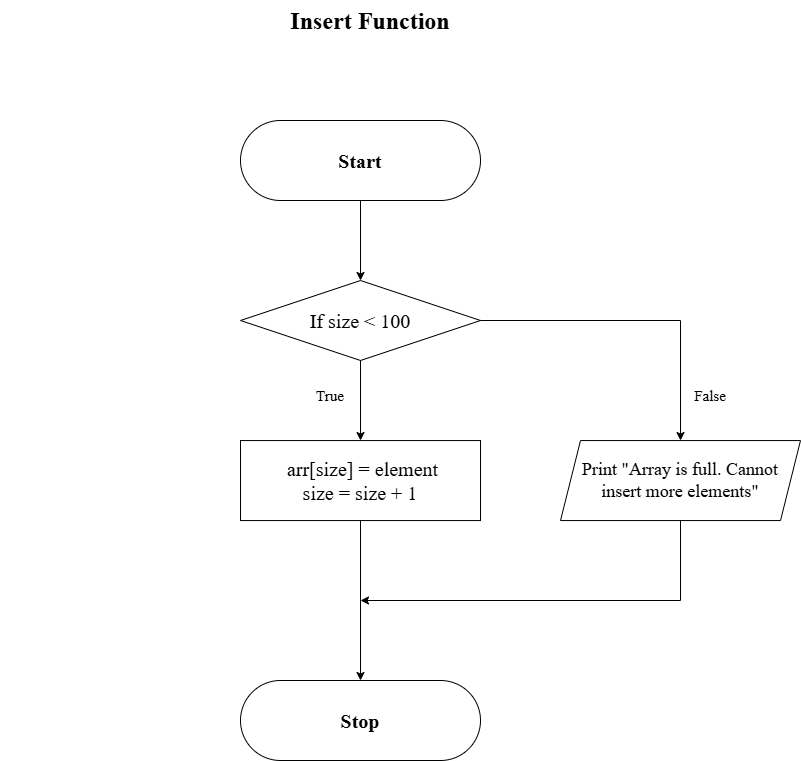

The diagram above was exported from draw.io. Its source (the exported page's mxGraphModel, read from the mxfile embedded in the PNG):
<mxGraphModel dx="1137" dy="656" grid="1" gridSize="10" guides="1" tooltips="1" connect="1" arrows="1" fold="1" page="1" pageScale="1" pageWidth="827" pageHeight="1169" math="0" shadow="0">
  <root>
    <mxCell id="0" />
    <mxCell id="1" parent="0" />
    <mxCell id="FAIFRVlckglI0g--g-Vy-1" value="&lt;h1 style=&quot;margin-top: 0px;&quot;&gt;Insert Function&lt;/h1&gt;" style="text;html=1;whiteSpace=wrap;overflow=hidden;rounded=0;align=center;fontFamily=Times New Roman;" parent="1" vertex="1">
      <mxGeometry x="40" y="40" width="740" height="60" as="geometry" />
    </mxCell>
    <mxCell id="FAIFRVlckglI0g--g-Vy-2" value="" style="rounded=1;whiteSpace=wrap;html=1;arcSize=50;fontFamily=Times New Roman;" parent="1" vertex="1">
      <mxGeometry x="280" y="160" width="240" height="80" as="geometry" />
    </mxCell>
    <mxCell id="FAIFRVlckglI0g--g-Vy-28" value="" style="edgeStyle=orthogonalEdgeStyle;rounded=0;orthogonalLoop=1;jettySize=auto;html=1;fontFamily=Times New Roman;" parent="1" source="FAIFRVlckglI0g--g-Vy-3" target="FAIFRVlckglI0g--g-Vy-7" edge="1">
      <mxGeometry relative="1" as="geometry" />
    </mxCell>
    <mxCell id="FAIFRVlckglI0g--g-Vy-3" value="&lt;b&gt;Start&lt;/b&gt;" style="text;html=1;whiteSpace=wrap;strokeColor=none;fillColor=none;align=center;verticalAlign=middle;rounded=0;fontSize=20;fontFamily=Times New Roman;" parent="1" vertex="1">
      <mxGeometry x="280" y="160" width="240" height="80" as="geometry" />
    </mxCell>
    <mxCell id="FAIFRVlckglI0g--g-Vy-4" value="" style="rhombus;whiteSpace=wrap;html=1;fontFamily=Times New Roman;" parent="1" vertex="1">
      <mxGeometry x="280" y="320" width="240" height="80" as="geometry" />
    </mxCell>
    <mxCell id="FAIFRVlckglI0g--g-Vy-18" style="edgeStyle=orthogonalEdgeStyle;rounded=0;orthogonalLoop=1;jettySize=auto;html=1;exitX=1;exitY=0.5;exitDx=0;exitDy=0;entryX=0.5;entryY=0;entryDx=0;entryDy=0;fontFamily=Times New Roman;" parent="1" source="FAIFRVlckglI0g--g-Vy-7" target="FAIFRVlckglI0g--g-Vy-16" edge="1">
      <mxGeometry relative="1" as="geometry">
        <mxPoint x="667" y="350.05" as="sourcePoint" />
      </mxGeometry>
    </mxCell>
    <mxCell id="DjTB0YqIuI9d45mR9ZeH-3" value="" style="edgeStyle=orthogonalEdgeStyle;rounded=0;orthogonalLoop=1;jettySize=auto;html=1;" edge="1" parent="1" source="FAIFRVlckglI0g--g-Vy-7" target="FAIFRVlckglI0g--g-Vy-12">
      <mxGeometry relative="1" as="geometry" />
    </mxCell>
    <mxCell id="FAIFRVlckglI0g--g-Vy-7" value="If size &amp;lt; 100" style="text;html=1;whiteSpace=wrap;strokeColor=none;fillColor=none;align=center;verticalAlign=middle;rounded=0;fontSize=20;fontFamily=Times New Roman;" parent="1" vertex="1">
      <mxGeometry x="280" y="320" width="240" height="80" as="geometry" />
    </mxCell>
    <mxCell id="FAIFRVlckglI0g--g-Vy-8" value="" style="rounded=1;whiteSpace=wrap;html=1;arcSize=50;fontFamily=Times New Roman;" parent="1" vertex="1">
      <mxGeometry x="280" y="720" width="240" height="80" as="geometry" />
    </mxCell>
    <mxCell id="FAIFRVlckglI0g--g-Vy-9" value="&lt;b&gt;Stop&lt;/b&gt;" style="text;html=1;whiteSpace=wrap;strokeColor=none;fillColor=none;align=center;verticalAlign=middle;rounded=0;fontSize=20;fontFamily=Times New Roman;" parent="1" vertex="1">
      <mxGeometry x="280" y="720" width="240" height="80" as="geometry" />
    </mxCell>
    <mxCell id="FAIFRVlckglI0g--g-Vy-10" value="" style="rounded=0;whiteSpace=wrap;html=1;fontFamily=Times New Roman;" parent="1" vertex="1">
      <mxGeometry x="280" y="480.05" width="240" height="80" as="geometry" />
    </mxCell>
    <mxCell id="FAIFRVlckglI0g--g-Vy-21" style="edgeStyle=orthogonalEdgeStyle;rounded=0;orthogonalLoop=1;jettySize=auto;html=1;exitX=0.5;exitY=1;exitDx=0;exitDy=0;entryX=0.5;entryY=0;entryDx=0;entryDy=0;fontFamily=Times New Roman;" parent="1" source="FAIFRVlckglI0g--g-Vy-12" target="FAIFRVlckglI0g--g-Vy-9" edge="1">
      <mxGeometry relative="1" as="geometry" />
    </mxCell>
    <mxCell id="FAIFRVlckglI0g--g-Vy-12" value="&lt;div&gt;&amp;nbsp;arr[size] = element&lt;/div&gt;&lt;div&gt;&lt;span style=&quot;background-color: transparent; color: light-dark(rgb(0, 0, 0), rgb(255, 255, 255));&quot;&gt;size = size + 1&lt;/span&gt;&lt;/div&gt;" style="text;html=1;whiteSpace=wrap;strokeColor=none;fillColor=none;align=center;verticalAlign=middle;rounded=0;fontSize=20;fontFamily=Times New Roman;" parent="1" vertex="1">
      <mxGeometry x="280" y="480.05" width="240" height="80" as="geometry" />
    </mxCell>
    <mxCell id="FAIFRVlckglI0g--g-Vy-15" value="" style="shape=parallelogram;perimeter=parallelogramPerimeter;whiteSpace=wrap;html=1;fixedSize=1;fontFamily=Times New Roman;" parent="1" vertex="1">
      <mxGeometry x="600" y="480.05" width="240" height="80" as="geometry" />
    </mxCell>
    <mxCell id="DjTB0YqIuI9d45mR9ZeH-4" style="edgeStyle=orthogonalEdgeStyle;rounded=0;orthogonalLoop=1;jettySize=auto;html=1;exitX=0.5;exitY=1;exitDx=0;exitDy=0;" edge="1" parent="1" source="FAIFRVlckglI0g--g-Vy-16">
      <mxGeometry relative="1" as="geometry">
        <mxPoint x="400" y="640" as="targetPoint" />
        <Array as="points">
          <mxPoint x="720" y="640" />
          <mxPoint x="400" y="640" />
        </Array>
      </mxGeometry>
    </mxCell>
    <mxCell id="FAIFRVlckglI0g--g-Vy-16" value="&lt;font&gt;Print &quot;Array is full. Cannot insert more elements&quot;&lt;/font&gt;" style="text;html=1;whiteSpace=wrap;strokeColor=none;fillColor=none;align=center;verticalAlign=middle;rounded=0;fontSize=18;fontFamily=Times New Roman;" parent="1" vertex="1">
      <mxGeometry x="600" y="480.05" width="240" height="80" as="geometry" />
    </mxCell>
    <mxCell id="FAIFRVlckglI0g--g-Vy-26" value="True" style="text;html=1;whiteSpace=wrap;strokeColor=none;fillColor=none;align=center;verticalAlign=middle;rounded=0;fontSize=15;fontFamily=Times New Roman;" parent="1" vertex="1">
      <mxGeometry x="340" y="420.05" width="60" height="30" as="geometry" />
    </mxCell>
    <mxCell id="FAIFRVlckglI0g--g-Vy-27" value="False" style="text;html=1;whiteSpace=wrap;strokeColor=none;fillColor=none;align=center;verticalAlign=middle;rounded=0;fontSize=15;fontFamily=Times New Roman;" parent="1" vertex="1">
      <mxGeometry x="720" y="420.05" width="60" height="30" as="geometry" />
    </mxCell>
  </root>
</mxGraphModel>